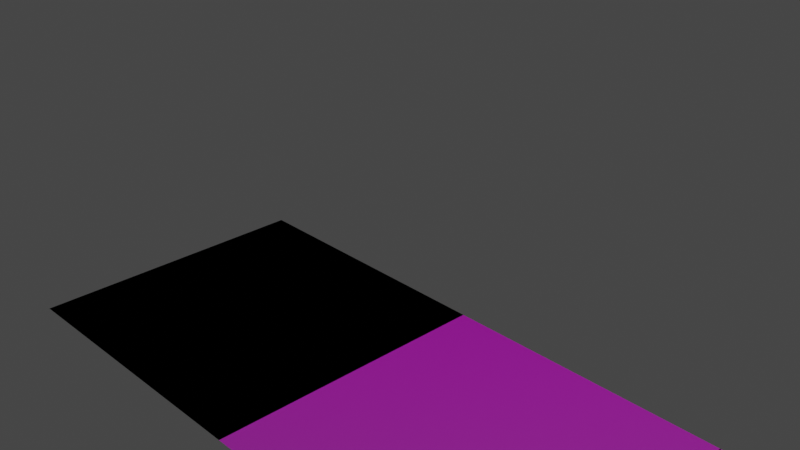 # Source: floorWide.blend  (saved by Blender 2.82.7; exported with 4.5.12 LTS)
import bpy
from mathutils import Matrix  # noqa: F401  (used for matrix-valued properties, if any)

bpy.ops.wm.read_factory_settings(use_empty=True)
scene = bpy.context.scene
scene.name = 'Scene'

# ---- collections
col_collection = bpy.data.collections.new('Collection'); scene.collection.children.link(col_collection)

# ---- images (referenced by path relative to the original .blend; pixels are not part of the script)
import os
ASSET_DIR = os.environ.get("B2B_ASSET_DIR", "")  # directory of the original .blend (textures are referenced by path, not embedded)
HERE = os.path.dirname(os.path.abspath(__file__))  # packed textures are extracted next to this script under _unpacked/

def load_image(name, relpath, width, height, colorspace="sRGB"):
    """Load a texture the original file referenced (path relative to the .blend, or extracted next to this script)."""
    p = next((c for c in (os.path.join(HERE, relpath), os.path.join(ASSET_DIR, relpath)) if relpath and os.path.exists(c)), "")
    if p:
        img = bpy.data.images.load(p, check_existing=True)
        img.name = name
    else:  # same state as the original file: an image datablock whose file is absent (Cycles renders it pink)
        img = bpy.data.images.new(name, width, height)
        img.source = "FILE"
        img.filepath = "//" + (relpath or name)
    img.colorspace_settings.name = colorspace
    return img
img_woodflooring055_col_1k_jpg_003 = load_image('WoodFlooring055_COL_1K.jpg.003', 'WoodFlooring055_COL_1K.jpg', 1024, 1024, 'sRGB')
img_woodflooring055_nrm_1k_jpg_003 = load_image('WoodFlooring055_NRM_1K.jpg.003', 'WoodFlooring055_NRM_1K.jpg', 1024, 1024, 'sRGB')
img_woodflooring055_gloss_1k_jpg_003 = load_image('WoodFlooring055_GLOSS_1K.jpg.003', 'WoodFlooring055_GLOSS_1K.jpg', 1024, 1024, 'sRGB')
img_woodflooring055_col_1k_jpg = load_image('WoodFlooring055_COL_1K.jpg', 'WoodFlooring055_COL_1K.jpg', 1024, 1024, 'sRGB')
img_woodflooring055_nrm_1k_jpg = load_image('WoodFlooring055_NRM_1K.jpg', 'WoodFlooring055_NRM_1K.jpg', 1024, 1024, 'sRGB')
img_woodflooring055_gloss_1k_jpg = load_image('WoodFlooring055_GLOSS_1K.jpg', 'WoodFlooring055_GLOSS_1K.jpg', 1024, 1024, 'sRGB')
img_woodflooring055_col_1k_jpg_001 = load_image('WoodFlooring055_COL_1K.jpg.001', 'WoodFlooring055_COL_1K.jpg', 1024, 1024, 'sRGB')
img_woodflooring055_nrm_1k_jpg_001 = load_image('WoodFlooring055_NRM_1K.jpg.001', 'WoodFlooring055_NRM_1K.jpg', 1024, 1024, 'sRGB')
img_woodflooring055_gloss_1k_jpg_001 = load_image('WoodFlooring055_GLOSS_1K.jpg.001', 'WoodFlooring055_GLOSS_1K.jpg', 1024, 1024, 'sRGB')
img_woodflooring055_col_1k_jpg_002 = load_image('WoodFlooring055_COL_1K.jpg.002', 'WoodFlooring055_COL_1K.jpg', 1024, 1024, 'sRGB')
img_woodflooring055_nrm_1k_jpg_002 = load_image('WoodFlooring055_NRM_1K.jpg.002', 'WoodFlooring055_NRM_1K.jpg', 1024, 1024, 'sRGB')
img_woodflooring055_gloss_1k_jpg_002 = load_image('WoodFlooring055_GLOSS_1K.jpg.002', 'WoodFlooring055_GLOSS_1K.jpg', 1024, 1024, 'sRGB')

# ---- materials (node trees are filled in below, after node groups)
mat_material_004 = bpy.data.materials.new('Material.004')
mat_material_004.use_transparent_shadow = False
mat_material_001 = bpy.data.materials.new('Material.001')
mat_material_001.use_transparent_shadow = False
mat_material_002 = bpy.data.materials.new('Material.002')
mat_material_002.use_transparent_shadow = False
mat_material_003 = bpy.data.materials.new('Material.003')
mat_material_003.use_transparent_shadow = False

# ---- node groups
ng_fresnel_003 = bpy.data.node_groups.new('Fresnel.003', 'ShaderNodeTree')
_s = ng_fresnel_003.interface.new_socket(name='Fresnel', in_out='OUTPUT', socket_type='NodeSocketFloat')
_s.subtype = 'FACTOR'
_s.min_value = 0.0
_s.max_value = 1.0
_s = ng_fresnel_003.interface.new_socket(name='Metal Fresnel', in_out='OUTPUT', socket_type='NodeSocketFloat')
_s.min_value = 0.0
_s.max_value = 0.0
_s = ng_fresnel_003.interface.new_socket(name='Rim', in_out='OUTPUT', socket_type='NodeSocketFloat')
_s.min_value = 0.0
_s.max_value = 1.0
_s = ng_fresnel_003.interface.new_socket(name='Roughness', in_out='INPUT', socket_type='NodeSocketFloat')
_s.subtype = 'FACTOR'
_s.min_value = 0.0
_s.max_value = 1.0
_s = ng_fresnel_003.interface.new_socket(name='Normal', in_out='INPUT', socket_type='NodeSocketVector')
_s.min_value = -1.0
_s.max_value = 1.0
_s.hide_value = True
_s = ng_fresnel_003.interface.new_socket(name='IOR', in_out='INPUT', socket_type='NodeSocketFloat')
_s.default_value = 1.45
_s.min_value = 0.0
_s.max_value = 1000.0
_s = ng_fresnel_003.interface.new_socket(name='Rim Amount', in_out='INPUT', socket_type='NodeSocketFloat')
_s.default_value = 0.5
_s.min_value = 0.0
_s.max_value = 1.0
_N = ng_fresnel_003.nodes; _L = ng_fresnel_003.links
n0 = _N.new('ShaderNodeMix'); n0.name = 'Mix.001'; n0.location = (2, 66)
n0.data_type = 'RGBA'
n1 = _N.new('ShaderNodeBump'); n1.name = 'Bump'; n1.location = (-172, 15)
n1.hide = True
n1.inputs[1].default_value = 0.1
n1.inputs[2].default_value = 1.0
n2 = _N.new('ShaderNodeFresnel'); n2.name = 'Fresnel.002'; n2.location = (245, -76)
n2.width = 149
n3 = _N.new('ShaderNodeFresnel'); n3.name = 'Fresnel.001'; n3.location = (241, 66)
n3.width = 153
n4 = _N.new('NodeGroupOutput'); n4.name = 'Group Output'; n4.location = (925, 65)
n5 = _N.new('ShaderNodeMath'); n5.name = 'Math'; n5.location = (452, 29)
n5.operation = 'SUBTRACT'
n5.inputs[2].default_value = 0.0
n6 = _N.new('ShaderNodeLayerWeight'); n6.name = 'Layer Weight'; n6.location = (249, -176)
n7 = _N.new('ShaderNodeMath'); n7.name = 'Math.001'; n7.location = (426, -197)
n7.hide = True
n7.operation = 'POWER'
n7.inputs[1].default_value = 2.0
n7.inputs[2].default_value = 0.0
n8 = _N.new('ShaderNodeNewGeometry'); n8.name = 'Geometry'; n8.location = (-241, -66)
n9 = _N.new('NodeReroute'); n9.name = 'Reroute'; n9.location = (204, -64)
n9.width = 16
n9.socket_idname = 'NodeSocketFloat'
n10 = _N.new('NodeGroupInput'); n10.name = 'Group Input'; n10.location = (-441, 0)
_L.new(n8.outputs[4], n0.inputs[7])
_L.new(n1.outputs[0], n0.inputs[6])
_L.new(n0.outputs[2], n3.inputs[1])
_L.new(n10.outputs[0], n0.inputs[0])
_L.new(n10.outputs[1], n1.inputs[4])
_L.new(n9.outputs[0], n3.inputs[0])
_L.new(n8.outputs[4], n2.inputs[1])
_L.new(n3.outputs[0], n5.inputs[0])
_L.new(n2.outputs[0], n5.inputs[1])
_L.new(n5.outputs[0], n4.inputs[1])
_L.new(n3.outputs[0], n4.inputs[0])
_L.new(n0.outputs[2], n6.inputs[1])
_L.new(n6.outputs[1], n7.inputs[0])
_L.new(n7.outputs[0], n4.inputs[2])
_L.new(n10.outputs[3], n6.inputs[0])
_L.new(n9.outputs[0], n2.inputs[0])
_L.new(n10.outputs[2], n9.inputs[0])
n4.is_active_output = True
ng_reflection_003 = bpy.data.node_groups.new('Reflection.003', 'ShaderNodeTree')
_s = ng_reflection_003.interface.new_socket(name='Shader', in_out='OUTPUT', socket_type='NodeSocketShader')
_s = ng_reflection_003.interface.new_socket(name='Shader', in_out='INPUT', socket_type='NodeSocketShader')
_s = ng_reflection_003.interface.new_socket(name='Roughness', in_out='INPUT', socket_type='NodeSocketFloat')
_s.subtype = 'FACTOR'
_s.min_value = 0.0
_s.max_value = 1.0
_s = ng_reflection_003.interface.new_socket(name='Reflection', in_out='INPUT', socket_type='NodeSocketFloat')
_s.subtype = 'FACTOR'
_s.min_value = 0.0
_s.max_value = 1.0
_s = ng_reflection_003.interface.new_socket(name='Normal', in_out='INPUT', socket_type='NodeSocketVector')
_s.min_value = -1.0
_s.max_value = 1.0
_s.hide_value = True
_N = ng_reflection_003.nodes; _L = ng_reflection_003.links
n0 = _N.new('NodeGroupOutput'); n0.name = 'Group Output'; n0.location = (495, 0)
n1 = _N.new('ShaderNodeMix'); n1.name = 'Mix'; n1.location = (76, 161)
n1.data_type = 'RGBA'
n1.inputs[7].default_value = (1.0, 1.0, 1.0, 1.0)
n2 = _N.new('NodeGroupInput'); n2.name = 'Group Input'; n2.location = (-410, 2)
n3 = _N.new('ShaderNodeMixShader'); n3.name = 'Mix Shader'; n3.location = (297, 2)
n4 = _N.new('ShaderNodeGroup'); n4.name = 'Group'; n4.location = (-155, 187)
n4.width = 150
n4.node_tree = ng_fresnel_003
n4.inputs[2].default_value = 1.45
n4.inputs[3].default_value = 0.5
n5 = _N.new('ShaderNodeBsdfAnisotropic'); n5.name = 'Glossy BSDF'; n5.location = (-155, -55)
n5.distribution = 'GGX'
n5.inputs[0].default_value = (1.0, 1.0, 1.0, 1.0)
n6 = _N.new('ShaderNodeMath'); n6.name = 'Math'; n6.location = (-283, -26)
n6.operation = 'POWER'
_L.new(n5.outputs[0], n3.inputs[2])
_L.new(n2.outputs[0], n3.inputs[1])
_L.new(n2.outputs[1], n4.inputs[0])
_L.new(n2.outputs[3], n4.inputs[1])
_L.new(n2.outputs[3], n5.inputs[4])
_L.new(n1.outputs[2], n3.inputs[0])
_L.new(n4.outputs[0], n1.inputs[0])
_L.new(n2.outputs[2], n1.inputs[6])
_L.new(n3.outputs[0], n0.inputs[0])
_L.new(n2.outputs[1], n6.inputs[0])
_L.new(n6.outputs[0], n5.inputs[1])
n0.is_active_output = True
ng_pbr_dielectric_003 = bpy.data.node_groups.new('PBR Dielectric.003', 'ShaderNodeTree')
_s = ng_pbr_dielectric_003.interface.new_socket(name='Shader', in_out='OUTPUT', socket_type='NodeSocketShader')
_s = ng_pbr_dielectric_003.interface.new_socket(name='Color', in_out='INPUT', socket_type='NodeSocketColor')
_s.default_value = (0.8, 0.02264, 0.0, 1.0)
_s = ng_pbr_dielectric_003.interface.new_socket(name='Roughness', in_out='INPUT', socket_type='NodeSocketFloat')
_s.subtype = 'FACTOR'
_s.min_value = 0.0
_s.max_value = 1.0
_s = ng_pbr_dielectric_003.interface.new_socket(name='Reflection', in_out='INPUT', socket_type='NodeSocketFloat')
_s.subtype = 'FACTOR'
_s.default_value = 0.1382
_s.min_value = 0.0
_s.max_value = 1.0
_s = ng_pbr_dielectric_003.interface.new_socket(name='Normal', in_out='INPUT', socket_type='NodeSocketVector')
_s.min_value = -1.0
_s.max_value = 1.0
_s.hide_value = True
_N = ng_pbr_dielectric_003.nodes; _L = ng_pbr_dielectric_003.links
n0 = _N.new('ShaderNodeBsdfDiffuse'); n0.name = 'Diffuse BSDF'; n0.location = (-47, 122)
n1 = _N.new('ShaderNodeMath'); n1.name = 'Math'; n1.location = (-175, -31)
n1.hide = True
n1.operation = 'POWER'
n1.inputs[1].default_value = 2.0
n1.inputs[2].default_value = 0.0
n2 = _N.new('ShaderNodeMath'); n2.name = 'Math.001'; n2.location = (-176, -75)
n2.hide = True
n2.operation = 'POWER'
n2.inputs[1].default_value = 2.0
n2.inputs[2].default_value = 0.0
n3 = _N.new('NodeGroupInput'); n3.name = 'Group Input'; n3.location = (-620, 3)
n4 = _N.new('ShaderNodeGroup'); n4.name = 'Group.001'; n4.location = (156, 1)
n4.node_tree = ng_reflection_003
n5 = _N.new('NodeGroupOutput'); n5.name = 'Group Output'; n5.location = (356, 0)
_L.new(n0.outputs[0], n4.inputs[0])
_L.new(n4.outputs[0], n5.inputs[0])
_L.new(n3.outputs[0], n0.inputs[0])
_L.new(n3.outputs[1], n1.inputs[0])
_L.new(n3.outputs[2], n2.inputs[0])
_L.new(n3.outputs[3], n4.inputs[3])
_L.new(n3.outputs[3], n0.inputs[2])
_L.new(n1.outputs[0], n0.inputs[1])
_L.new(n1.outputs[0], n4.inputs[1])
_L.new(n2.outputs[0], n4.inputs[2])
n5.is_active_output = True
ng_fresnel = bpy.data.node_groups.new('Fresnel', 'ShaderNodeTree')
_s = ng_fresnel.interface.new_socket(name='Fresnel', in_out='OUTPUT', socket_type='NodeSocketFloat')
_s.subtype = 'FACTOR'
_s.min_value = 0.0
_s.max_value = 1.0
_s = ng_fresnel.interface.new_socket(name='Metal Fresnel', in_out='OUTPUT', socket_type='NodeSocketFloat')
_s.min_value = 0.0
_s.max_value = 0.0
_s = ng_fresnel.interface.new_socket(name='Rim', in_out='OUTPUT', socket_type='NodeSocketFloat')
_s.min_value = 0.0
_s.max_value = 1.0
_s = ng_fresnel.interface.new_socket(name='Roughness', in_out='INPUT', socket_type='NodeSocketFloat')
_s.subtype = 'FACTOR'
_s.min_value = 0.0
_s.max_value = 1.0
_s = ng_fresnel.interface.new_socket(name='Normal', in_out='INPUT', socket_type='NodeSocketVector')
_s.min_value = -1.0
_s.max_value = 1.0
_s.hide_value = True
_s = ng_fresnel.interface.new_socket(name='IOR', in_out='INPUT', socket_type='NodeSocketFloat')
_s.default_value = 1.45
_s.min_value = 0.0
_s.max_value = 1000.0
_s = ng_fresnel.interface.new_socket(name='Rim Amount', in_out='INPUT', socket_type='NodeSocketFloat')
_s.default_value = 0.5
_s.min_value = 0.0
_s.max_value = 1.0
_N = ng_fresnel.nodes; _L = ng_fresnel.links
n0 = _N.new('ShaderNodeMix'); n0.name = 'Mix.001'; n0.location = (2, 66)
n0.data_type = 'RGBA'
n1 = _N.new('ShaderNodeBump'); n1.name = 'Bump'; n1.location = (-172, 15)
n1.hide = True
n1.inputs[1].default_value = 0.1
n1.inputs[2].default_value = 1.0
n2 = _N.new('ShaderNodeFresnel'); n2.name = 'Fresnel.002'; n2.location = (245, -76)
n2.width = 149
n3 = _N.new('ShaderNodeFresnel'); n3.name = 'Fresnel.001'; n3.location = (241, 66)
n3.width = 153
n4 = _N.new('NodeGroupOutput'); n4.name = 'Group Output'; n4.location = (925, 65)
n5 = _N.new('ShaderNodeMath'); n5.name = 'Math'; n5.location = (452, 29)
n5.operation = 'SUBTRACT'
n5.inputs[2].default_value = 0.0
n6 = _N.new('ShaderNodeLayerWeight'); n6.name = 'Layer Weight'; n6.location = (249, -176)
n7 = _N.new('ShaderNodeMath'); n7.name = 'Math.001'; n7.location = (426, -197)
n7.hide = True
n7.operation = 'POWER'
n7.inputs[1].default_value = 2.0
n7.inputs[2].default_value = 0.0
n8 = _N.new('ShaderNodeNewGeometry'); n8.name = 'Geometry'; n8.location = (-241, -66)
n9 = _N.new('NodeReroute'); n9.name = 'Reroute'; n9.location = (204, -64)
n9.width = 16
n9.socket_idname = 'NodeSocketFloat'
n10 = _N.new('NodeGroupInput'); n10.name = 'Group Input'; n10.location = (-441, 0)
_L.new(n8.outputs[4], n0.inputs[7])
_L.new(n1.outputs[0], n0.inputs[6])
_L.new(n0.outputs[2], n3.inputs[1])
_L.new(n10.outputs[0], n0.inputs[0])
_L.new(n10.outputs[1], n1.inputs[4])
_L.new(n9.outputs[0], n3.inputs[0])
_L.new(n8.outputs[4], n2.inputs[1])
_L.new(n3.outputs[0], n5.inputs[0])
_L.new(n2.outputs[0], n5.inputs[1])
_L.new(n5.outputs[0], n4.inputs[1])
_L.new(n3.outputs[0], n4.inputs[0])
_L.new(n0.outputs[2], n6.inputs[1])
_L.new(n6.outputs[1], n7.inputs[0])
_L.new(n7.outputs[0], n4.inputs[2])
_L.new(n10.outputs[3], n6.inputs[0])
_L.new(n9.outputs[0], n2.inputs[0])
_L.new(n10.outputs[2], n9.inputs[0])
n4.is_active_output = True
ng_reflection = bpy.data.node_groups.new('Reflection', 'ShaderNodeTree')
_s = ng_reflection.interface.new_socket(name='Shader', in_out='OUTPUT', socket_type='NodeSocketShader')
_s = ng_reflection.interface.new_socket(name='Shader', in_out='INPUT', socket_type='NodeSocketShader')
_s = ng_reflection.interface.new_socket(name='Roughness', in_out='INPUT', socket_type='NodeSocketFloat')
_s.subtype = 'FACTOR'
_s.min_value = 0.0
_s.max_value = 1.0
_s = ng_reflection.interface.new_socket(name='Reflection', in_out='INPUT', socket_type='NodeSocketFloat')
_s.subtype = 'FACTOR'
_s.min_value = 0.0
_s.max_value = 1.0
_s = ng_reflection.interface.new_socket(name='Normal', in_out='INPUT', socket_type='NodeSocketVector')
_s.min_value = -1.0
_s.max_value = 1.0
_s.hide_value = True
_N = ng_reflection.nodes; _L = ng_reflection.links
n0 = _N.new('NodeGroupOutput'); n0.name = 'Group Output'; n0.location = (495, 0)
n1 = _N.new('ShaderNodeMix'); n1.name = 'Mix'; n1.location = (76, 161)
n1.data_type = 'RGBA'
n1.inputs[7].default_value = (1.0, 1.0, 1.0, 1.0)
n2 = _N.new('NodeGroupInput'); n2.name = 'Group Input'; n2.location = (-410, 2)
n3 = _N.new('ShaderNodeMixShader'); n3.name = 'Mix Shader'; n3.location = (297, 2)
n4 = _N.new('ShaderNodeGroup'); n4.name = 'Group'; n4.location = (-155, 187)
n4.width = 150
n4.node_tree = ng_fresnel
n4.inputs[2].default_value = 1.45
n4.inputs[3].default_value = 0.5
n5 = _N.new('ShaderNodeBsdfAnisotropic'); n5.name = 'Glossy BSDF'; n5.location = (-155, -55)
n5.distribution = 'GGX'
n5.inputs[0].default_value = (1.0, 1.0, 1.0, 1.0)
n6 = _N.new('ShaderNodeMath'); n6.name = 'Math'; n6.location = (-283, -26)
n6.operation = 'POWER'
_L.new(n5.outputs[0], n3.inputs[2])
_L.new(n2.outputs[0], n3.inputs[1])
_L.new(n2.outputs[1], n4.inputs[0])
_L.new(n2.outputs[3], n4.inputs[1])
_L.new(n2.outputs[3], n5.inputs[4])
_L.new(n1.outputs[2], n3.inputs[0])
_L.new(n4.outputs[0], n1.inputs[0])
_L.new(n2.outputs[2], n1.inputs[6])
_L.new(n3.outputs[0], n0.inputs[0])
_L.new(n2.outputs[1], n6.inputs[0])
_L.new(n6.outputs[0], n5.inputs[1])
n0.is_active_output = True
ng_pbr_dielectric = bpy.data.node_groups.new('PBR Dielectric', 'ShaderNodeTree')
_s = ng_pbr_dielectric.interface.new_socket(name='Shader', in_out='OUTPUT', socket_type='NodeSocketShader')
_s = ng_pbr_dielectric.interface.new_socket(name='Color', in_out='INPUT', socket_type='NodeSocketColor')
_s.default_value = (0.8, 0.02264, 0.0, 1.0)
_s = ng_pbr_dielectric.interface.new_socket(name='Roughness', in_out='INPUT', socket_type='NodeSocketFloat')
_s.subtype = 'FACTOR'
_s.min_value = 0.0
_s.max_value = 1.0
_s = ng_pbr_dielectric.interface.new_socket(name='Reflection', in_out='INPUT', socket_type='NodeSocketFloat')
_s.subtype = 'FACTOR'
_s.default_value = 0.1382
_s.min_value = 0.0
_s.max_value = 1.0
_s = ng_pbr_dielectric.interface.new_socket(name='Normal', in_out='INPUT', socket_type='NodeSocketVector')
_s.min_value = -1.0
_s.max_value = 1.0
_s.hide_value = True
_N = ng_pbr_dielectric.nodes; _L = ng_pbr_dielectric.links
n0 = _N.new('ShaderNodeBsdfDiffuse'); n0.name = 'Diffuse BSDF'; n0.location = (-47, 122)
n1 = _N.new('ShaderNodeMath'); n1.name = 'Math'; n1.location = (-175, -31)
n1.hide = True
n1.operation = 'POWER'
n1.inputs[1].default_value = 2.0
n1.inputs[2].default_value = 0.0
n2 = _N.new('ShaderNodeMath'); n2.name = 'Math.001'; n2.location = (-176, -75)
n2.hide = True
n2.operation = 'POWER'
n2.inputs[1].default_value = 2.0
n2.inputs[2].default_value = 0.0
n3 = _N.new('NodeGroupInput'); n3.name = 'Group Input'; n3.location = (-620, 3)
n4 = _N.new('ShaderNodeGroup'); n4.name = 'Group.001'; n4.location = (156, 1)
n4.node_tree = ng_reflection
n5 = _N.new('NodeGroupOutput'); n5.name = 'Group Output'; n5.location = (356, 0)
_L.new(n0.outputs[0], n4.inputs[0])
_L.new(n4.outputs[0], n5.inputs[0])
_L.new(n3.outputs[0], n0.inputs[0])
_L.new(n3.outputs[1], n1.inputs[0])
_L.new(n3.outputs[2], n2.inputs[0])
_L.new(n3.outputs[3], n4.inputs[3])
_L.new(n3.outputs[3], n0.inputs[2])
_L.new(n1.outputs[0], n0.inputs[1])
_L.new(n1.outputs[0], n4.inputs[1])
_L.new(n2.outputs[0], n4.inputs[2])
n5.is_active_output = True
ng_fresnel_001 = bpy.data.node_groups.new('Fresnel.001', 'ShaderNodeTree')
_s = ng_fresnel_001.interface.new_socket(name='Fresnel', in_out='OUTPUT', socket_type='NodeSocketFloat')
_s.subtype = 'FACTOR'
_s.min_value = 0.0
_s.max_value = 1.0
_s = ng_fresnel_001.interface.new_socket(name='Metal Fresnel', in_out='OUTPUT', socket_type='NodeSocketFloat')
_s.min_value = 0.0
_s.max_value = 0.0
_s = ng_fresnel_001.interface.new_socket(name='Rim', in_out='OUTPUT', socket_type='NodeSocketFloat')
_s.min_value = 0.0
_s.max_value = 1.0
_s = ng_fresnel_001.interface.new_socket(name='Roughness', in_out='INPUT', socket_type='NodeSocketFloat')
_s.subtype = 'FACTOR'
_s.min_value = 0.0
_s.max_value = 1.0
_s = ng_fresnel_001.interface.new_socket(name='Normal', in_out='INPUT', socket_type='NodeSocketVector')
_s.min_value = -1.0
_s.max_value = 1.0
_s.hide_value = True
_s = ng_fresnel_001.interface.new_socket(name='IOR', in_out='INPUT', socket_type='NodeSocketFloat')
_s.default_value = 1.45
_s.min_value = 0.0
_s.max_value = 1000.0
_s = ng_fresnel_001.interface.new_socket(name='Rim Amount', in_out='INPUT', socket_type='NodeSocketFloat')
_s.default_value = 0.5
_s.min_value = 0.0
_s.max_value = 1.0
_N = ng_fresnel_001.nodes; _L = ng_fresnel_001.links
n0 = _N.new('ShaderNodeMix'); n0.name = 'Mix.001'; n0.location = (2, 66)
n0.data_type = 'RGBA'
n1 = _N.new('ShaderNodeBump'); n1.name = 'Bump'; n1.location = (-172, 15)
n1.hide = True
n1.inputs[1].default_value = 0.1
n1.inputs[2].default_value = 1.0
n2 = _N.new('ShaderNodeFresnel'); n2.name = 'Fresnel.002'; n2.location = (245, -76)
n2.width = 149
n3 = _N.new('ShaderNodeFresnel'); n3.name = 'Fresnel.001'; n3.location = (241, 66)
n3.width = 153
n4 = _N.new('NodeGroupOutput'); n4.name = 'Group Output'; n4.location = (925, 65)
n5 = _N.new('ShaderNodeMath'); n5.name = 'Math'; n5.location = (452, 29)
n5.operation = 'SUBTRACT'
n5.inputs[2].default_value = 0.0
n6 = _N.new('ShaderNodeLayerWeight'); n6.name = 'Layer Weight'; n6.location = (249, -176)
n7 = _N.new('ShaderNodeMath'); n7.name = 'Math.001'; n7.location = (426, -197)
n7.hide = True
n7.operation = 'POWER'
n7.inputs[1].default_value = 2.0
n7.inputs[2].default_value = 0.0
n8 = _N.new('ShaderNodeNewGeometry'); n8.name = 'Geometry'; n8.location = (-241, -66)
n9 = _N.new('NodeReroute'); n9.name = 'Reroute'; n9.location = (204, -64)
n9.width = 16
n9.socket_idname = 'NodeSocketFloat'
n10 = _N.new('NodeGroupInput'); n10.name = 'Group Input'; n10.location = (-441, 0)
_L.new(n8.outputs[4], n0.inputs[7])
_L.new(n1.outputs[0], n0.inputs[6])
_L.new(n0.outputs[2], n3.inputs[1])
_L.new(n10.outputs[0], n0.inputs[0])
_L.new(n10.outputs[1], n1.inputs[4])
_L.new(n9.outputs[0], n3.inputs[0])
_L.new(n8.outputs[4], n2.inputs[1])
_L.new(n3.outputs[0], n5.inputs[0])
_L.new(n2.outputs[0], n5.inputs[1])
_L.new(n5.outputs[0], n4.inputs[1])
_L.new(n3.outputs[0], n4.inputs[0])
_L.new(n0.outputs[2], n6.inputs[1])
_L.new(n6.outputs[1], n7.inputs[0])
_L.new(n7.outputs[0], n4.inputs[2])
_L.new(n10.outputs[3], n6.inputs[0])
_L.new(n9.outputs[0], n2.inputs[0])
_L.new(n10.outputs[2], n9.inputs[0])
n4.is_active_output = True
ng_reflection_001 = bpy.data.node_groups.new('Reflection.001', 'ShaderNodeTree')
_s = ng_reflection_001.interface.new_socket(name='Shader', in_out='OUTPUT', socket_type='NodeSocketShader')
_s = ng_reflection_001.interface.new_socket(name='Shader', in_out='INPUT', socket_type='NodeSocketShader')
_s = ng_reflection_001.interface.new_socket(name='Roughness', in_out='INPUT', socket_type='NodeSocketFloat')
_s.subtype = 'FACTOR'
_s.min_value = 0.0
_s.max_value = 1.0
_s = ng_reflection_001.interface.new_socket(name='Reflection', in_out='INPUT', socket_type='NodeSocketFloat')
_s.subtype = 'FACTOR'
_s.min_value = 0.0
_s.max_value = 1.0
_s = ng_reflection_001.interface.new_socket(name='Normal', in_out='INPUT', socket_type='NodeSocketVector')
_s.min_value = -1.0
_s.max_value = 1.0
_s.hide_value = True
_N = ng_reflection_001.nodes; _L = ng_reflection_001.links
n0 = _N.new('NodeGroupOutput'); n0.name = 'Group Output'; n0.location = (495, 0)
n1 = _N.new('ShaderNodeMix'); n1.name = 'Mix'; n1.location = (76, 161)
n1.data_type = 'RGBA'
n1.inputs[7].default_value = (1.0, 1.0, 1.0, 1.0)
n2 = _N.new('NodeGroupInput'); n2.name = 'Group Input'; n2.location = (-410, 2)
n3 = _N.new('ShaderNodeMixShader'); n3.name = 'Mix Shader'; n3.location = (297, 2)
n4 = _N.new('ShaderNodeGroup'); n4.name = 'Group'; n4.location = (-155, 187)
n4.width = 150
n4.node_tree = ng_fresnel_001
n4.inputs[2].default_value = 1.45
n4.inputs[3].default_value = 0.5
n5 = _N.new('ShaderNodeBsdfAnisotropic'); n5.name = 'Glossy BSDF'; n5.location = (-155, -55)
n5.distribution = 'GGX'
n5.inputs[0].default_value = (1.0, 1.0, 1.0, 1.0)
n6 = _N.new('ShaderNodeMath'); n6.name = 'Math'; n6.location = (-283, -26)
n6.operation = 'POWER'
_L.new(n5.outputs[0], n3.inputs[2])
_L.new(n2.outputs[0], n3.inputs[1])
_L.new(n2.outputs[1], n4.inputs[0])
_L.new(n2.outputs[3], n4.inputs[1])
_L.new(n2.outputs[3], n5.inputs[4])
_L.new(n1.outputs[2], n3.inputs[0])
_L.new(n4.outputs[0], n1.inputs[0])
_L.new(n2.outputs[2], n1.inputs[6])
_L.new(n3.outputs[0], n0.inputs[0])
_L.new(n2.outputs[1], n6.inputs[0])
_L.new(n6.outputs[0], n5.inputs[1])
n0.is_active_output = True
ng_pbr_dielectric_001 = bpy.data.node_groups.new('PBR Dielectric.001', 'ShaderNodeTree')
_s = ng_pbr_dielectric_001.interface.new_socket(name='Shader', in_out='OUTPUT', socket_type='NodeSocketShader')
_s = ng_pbr_dielectric_001.interface.new_socket(name='Color', in_out='INPUT', socket_type='NodeSocketColor')
_s.default_value = (0.8, 0.02264, 0.0, 1.0)
_s = ng_pbr_dielectric_001.interface.new_socket(name='Roughness', in_out='INPUT', socket_type='NodeSocketFloat')
_s.subtype = 'FACTOR'
_s.min_value = 0.0
_s.max_value = 1.0
_s = ng_pbr_dielectric_001.interface.new_socket(name='Reflection', in_out='INPUT', socket_type='NodeSocketFloat')
_s.subtype = 'FACTOR'
_s.default_value = 0.1382
_s.min_value = 0.0
_s.max_value = 1.0
_s = ng_pbr_dielectric_001.interface.new_socket(name='Normal', in_out='INPUT', socket_type='NodeSocketVector')
_s.min_value = -1.0
_s.max_value = 1.0
_s.hide_value = True
_N = ng_pbr_dielectric_001.nodes; _L = ng_pbr_dielectric_001.links
n0 = _N.new('ShaderNodeBsdfDiffuse'); n0.name = 'Diffuse BSDF'; n0.location = (-47, 122)
n1 = _N.new('ShaderNodeMath'); n1.name = 'Math'; n1.location = (-175, -31)
n1.hide = True
n1.operation = 'POWER'
n1.inputs[1].default_value = 2.0
n1.inputs[2].default_value = 0.0
n2 = _N.new('ShaderNodeMath'); n2.name = 'Math.001'; n2.location = (-176, -75)
n2.hide = True
n2.operation = 'POWER'
n2.inputs[1].default_value = 2.0
n2.inputs[2].default_value = 0.0
n3 = _N.new('NodeGroupInput'); n3.name = 'Group Input'; n3.location = (-620, 3)
n4 = _N.new('ShaderNodeGroup'); n4.name = 'Group.001'; n4.location = (156, 1)
n4.node_tree = ng_reflection_001
n5 = _N.new('NodeGroupOutput'); n5.name = 'Group Output'; n5.location = (356, 0)
_L.new(n0.outputs[0], n4.inputs[0])
_L.new(n4.outputs[0], n5.inputs[0])
_L.new(n3.outputs[0], n0.inputs[0])
_L.new(n3.outputs[1], n1.inputs[0])
_L.new(n3.outputs[2], n2.inputs[0])
_L.new(n3.outputs[3], n4.inputs[3])
_L.new(n3.outputs[3], n0.inputs[2])
_L.new(n1.outputs[0], n0.inputs[1])
_L.new(n1.outputs[0], n4.inputs[1])
_L.new(n2.outputs[0], n4.inputs[2])
n5.is_active_output = True
ng_fresnel_002 = bpy.data.node_groups.new('Fresnel.002', 'ShaderNodeTree')
_s = ng_fresnel_002.interface.new_socket(name='Fresnel', in_out='OUTPUT', socket_type='NodeSocketFloat')
_s.subtype = 'FACTOR'
_s.min_value = 0.0
_s.max_value = 1.0
_s = ng_fresnel_002.interface.new_socket(name='Metal Fresnel', in_out='OUTPUT', socket_type='NodeSocketFloat')
_s.min_value = 0.0
_s.max_value = 0.0
_s = ng_fresnel_002.interface.new_socket(name='Rim', in_out='OUTPUT', socket_type='NodeSocketFloat')
_s.min_value = 0.0
_s.max_value = 1.0
_s = ng_fresnel_002.interface.new_socket(name='Roughness', in_out='INPUT', socket_type='NodeSocketFloat')
_s.subtype = 'FACTOR'
_s.min_value = 0.0
_s.max_value = 1.0
_s = ng_fresnel_002.interface.new_socket(name='Normal', in_out='INPUT', socket_type='NodeSocketVector')
_s.min_value = -1.0
_s.max_value = 1.0
_s.hide_value = True
_s = ng_fresnel_002.interface.new_socket(name='IOR', in_out='INPUT', socket_type='NodeSocketFloat')
_s.default_value = 1.45
_s.min_value = 0.0
_s.max_value = 1000.0
_s = ng_fresnel_002.interface.new_socket(name='Rim Amount', in_out='INPUT', socket_type='NodeSocketFloat')
_s.default_value = 0.5
_s.min_value = 0.0
_s.max_value = 1.0
_N = ng_fresnel_002.nodes; _L = ng_fresnel_002.links
n0 = _N.new('ShaderNodeMix'); n0.name = 'Mix.001'; n0.location = (2, 66)
n0.data_type = 'RGBA'
n1 = _N.new('ShaderNodeBump'); n1.name = 'Bump'; n1.location = (-172, 15)
n1.hide = True
n1.inputs[1].default_value = 0.1
n1.inputs[2].default_value = 1.0
n2 = _N.new('ShaderNodeFresnel'); n2.name = 'Fresnel.002'; n2.location = (245, -76)
n2.width = 149
n3 = _N.new('ShaderNodeFresnel'); n3.name = 'Fresnel.001'; n3.location = (241, 66)
n3.width = 153
n4 = _N.new('NodeGroupOutput'); n4.name = 'Group Output'; n4.location = (925, 65)
n5 = _N.new('ShaderNodeMath'); n5.name = 'Math'; n5.location = (452, 29)
n5.operation = 'SUBTRACT'
n5.inputs[2].default_value = 0.0
n6 = _N.new('ShaderNodeLayerWeight'); n6.name = 'Layer Weight'; n6.location = (249, -176)
n7 = _N.new('ShaderNodeMath'); n7.name = 'Math.001'; n7.location = (426, -197)
n7.hide = True
n7.operation = 'POWER'
n7.inputs[1].default_value = 2.0
n7.inputs[2].default_value = 0.0
n8 = _N.new('ShaderNodeNewGeometry'); n8.name = 'Geometry'; n8.location = (-241, -66)
n9 = _N.new('NodeReroute'); n9.name = 'Reroute'; n9.location = (204, -64)
n9.width = 16
n9.socket_idname = 'NodeSocketFloat'
n10 = _N.new('NodeGroupInput'); n10.name = 'Group Input'; n10.location = (-441, 0)
_L.new(n8.outputs[4], n0.inputs[7])
_L.new(n1.outputs[0], n0.inputs[6])
_L.new(n0.outputs[2], n3.inputs[1])
_L.new(n10.outputs[0], n0.inputs[0])
_L.new(n10.outputs[1], n1.inputs[4])
_L.new(n9.outputs[0], n3.inputs[0])
_L.new(n8.outputs[4], n2.inputs[1])
_L.new(n3.outputs[0], n5.inputs[0])
_L.new(n2.outputs[0], n5.inputs[1])
_L.new(n5.outputs[0], n4.inputs[1])
_L.new(n3.outputs[0], n4.inputs[0])
_L.new(n0.outputs[2], n6.inputs[1])
_L.new(n6.outputs[1], n7.inputs[0])
_L.new(n7.outputs[0], n4.inputs[2])
_L.new(n10.outputs[3], n6.inputs[0])
_L.new(n9.outputs[0], n2.inputs[0])
_L.new(n10.outputs[2], n9.inputs[0])
n4.is_active_output = True
ng_reflection_002 = bpy.data.node_groups.new('Reflection.002', 'ShaderNodeTree')
_s = ng_reflection_002.interface.new_socket(name='Shader', in_out='OUTPUT', socket_type='NodeSocketShader')
_s = ng_reflection_002.interface.new_socket(name='Shader', in_out='INPUT', socket_type='NodeSocketShader')
_s = ng_reflection_002.interface.new_socket(name='Roughness', in_out='INPUT', socket_type='NodeSocketFloat')
_s.subtype = 'FACTOR'
_s.min_value = 0.0
_s.max_value = 1.0
_s = ng_reflection_002.interface.new_socket(name='Reflection', in_out='INPUT', socket_type='NodeSocketFloat')
_s.subtype = 'FACTOR'
_s.min_value = 0.0
_s.max_value = 1.0
_s = ng_reflection_002.interface.new_socket(name='Normal', in_out='INPUT', socket_type='NodeSocketVector')
_s.min_value = -1.0
_s.max_value = 1.0
_s.hide_value = True
_N = ng_reflection_002.nodes; _L = ng_reflection_002.links
n0 = _N.new('NodeGroupOutput'); n0.name = 'Group Output'; n0.location = (495, 0)
n1 = _N.new('ShaderNodeMix'); n1.name = 'Mix'; n1.location = (76, 161)
n1.data_type = 'RGBA'
n1.inputs[7].default_value = (1.0, 1.0, 1.0, 1.0)
n2 = _N.new('NodeGroupInput'); n2.name = 'Group Input'; n2.location = (-410, 2)
n3 = _N.new('ShaderNodeMixShader'); n3.name = 'Mix Shader'; n3.location = (297, 2)
n4 = _N.new('ShaderNodeGroup'); n4.name = 'Group'; n4.location = (-155, 187)
n4.width = 150
n4.node_tree = ng_fresnel_002
n4.inputs[2].default_value = 1.45
n4.inputs[3].default_value = 0.5
n5 = _N.new('ShaderNodeBsdfAnisotropic'); n5.name = 'Glossy BSDF'; n5.location = (-155, -55)
n5.distribution = 'GGX'
n5.inputs[0].default_value = (1.0, 1.0, 1.0, 1.0)
n6 = _N.new('ShaderNodeMath'); n6.name = 'Math'; n6.location = (-283, -26)
n6.operation = 'POWER'
_L.new(n5.outputs[0], n3.inputs[2])
_L.new(n2.outputs[0], n3.inputs[1])
_L.new(n2.outputs[1], n4.inputs[0])
_L.new(n2.outputs[3], n4.inputs[1])
_L.new(n2.outputs[3], n5.inputs[4])
_L.new(n1.outputs[2], n3.inputs[0])
_L.new(n4.outputs[0], n1.inputs[0])
_L.new(n2.outputs[2], n1.inputs[6])
_L.new(n3.outputs[0], n0.inputs[0])
_L.new(n2.outputs[1], n6.inputs[0])
_L.new(n6.outputs[0], n5.inputs[1])
n0.is_active_output = True
ng_pbr_dielectric_002 = bpy.data.node_groups.new('PBR Dielectric.002', 'ShaderNodeTree')
_s = ng_pbr_dielectric_002.interface.new_socket(name='Shader', in_out='OUTPUT', socket_type='NodeSocketShader')
_s = ng_pbr_dielectric_002.interface.new_socket(name='Color', in_out='INPUT', socket_type='NodeSocketColor')
_s.default_value = (0.8, 0.02264, 0.0, 1.0)
_s = ng_pbr_dielectric_002.interface.new_socket(name='Roughness', in_out='INPUT', socket_type='NodeSocketFloat')
_s.subtype = 'FACTOR'
_s.min_value = 0.0
_s.max_value = 1.0
_s = ng_pbr_dielectric_002.interface.new_socket(name='Reflection', in_out='INPUT', socket_type='NodeSocketFloat')
_s.subtype = 'FACTOR'
_s.default_value = 0.1382
_s.min_value = 0.0
_s.max_value = 1.0
_s = ng_pbr_dielectric_002.interface.new_socket(name='Normal', in_out='INPUT', socket_type='NodeSocketVector')
_s.min_value = -1.0
_s.max_value = 1.0
_s.hide_value = True
_N = ng_pbr_dielectric_002.nodes; _L = ng_pbr_dielectric_002.links
n0 = _N.new('ShaderNodeBsdfDiffuse'); n0.name = 'Diffuse BSDF'; n0.location = (-47, 122)
n1 = _N.new('ShaderNodeMath'); n1.name = 'Math'; n1.location = (-175, -31)
n1.hide = True
n1.operation = 'POWER'
n1.inputs[1].default_value = 2.0
n1.inputs[2].default_value = 0.0
n2 = _N.new('ShaderNodeMath'); n2.name = 'Math.001'; n2.location = (-176, -75)
n2.hide = True
n2.operation = 'POWER'
n2.inputs[1].default_value = 2.0
n2.inputs[2].default_value = 0.0
n3 = _N.new('NodeGroupInput'); n3.name = 'Group Input'; n3.location = (-620, 3)
n4 = _N.new('ShaderNodeGroup'); n4.name = 'Group.001'; n4.location = (156, 1)
n4.node_tree = ng_reflection_002
n5 = _N.new('NodeGroupOutput'); n5.name = 'Group Output'; n5.location = (356, 0)
_L.new(n0.outputs[0], n4.inputs[0])
_L.new(n4.outputs[0], n5.inputs[0])
_L.new(n3.outputs[0], n0.inputs[0])
_L.new(n3.outputs[1], n1.inputs[0])
_L.new(n3.outputs[2], n2.inputs[0])
_L.new(n3.outputs[3], n4.inputs[3])
_L.new(n3.outputs[3], n0.inputs[2])
_L.new(n1.outputs[0], n0.inputs[1])
_L.new(n1.outputs[0], n4.inputs[1])
_L.new(n2.outputs[0], n4.inputs[2])
n5.is_active_output = True

# ---- material node trees
mat_material_004.use_nodes = True; mat_material_004.node_tree.nodes.clear()
_N = mat_material_004.node_tree.nodes; _L = mat_material_004.node_tree.links
n0 = _N.new('ShaderNodeMixShader'); n0.name = 'Mix Shader'; n0.location = (567, 199)
n0.inputs[0].default_value = 0.2
n1 = _N.new('ShaderNodeBsdfAnisotropic'); n1.name = 'Glossy BSDF'; n1.location = (269, 61)
n1.distribution = 'GGX'
n1.inputs[1].default_value = 0.1
n2 = _N.new('ShaderNodeOutputMaterial'); n2.name = 'Material Output'; n2.location = (984, 528)
n3 = _N.new('ShaderNodeTexImage'); n3.name = 'Image Texture'; n3.location = (-649, 449)
n3.image = img_woodflooring055_col_1k_jpg_003
n4 = _N.new('ShaderNodeGroup'); n4.name = 'Group'; n4.location = (36, 507)
n4.node_tree = ng_pbr_dielectric_003
n4.inputs[2].default_value = 0.0
n5 = _N.new('ShaderNodeBsdfPrincipled'); n5.name = 'Principled BSDF'; n5.location = (-400, -354)
n5.distribution = 'GGX'
n5.subsurface_method = 'BURLEY'
n5.inputs[3].default_value = 1.45
n5.inputs[27].default_value = (0.0, 0.0, 0.0, 1.0)
n5.inputs[28].default_value = 1.0
n6 = _N.new('ShaderNodeNormalMap'); n6.name = 'Normal Map'; n6.location = (-163, 244)
n7 = _N.new('ShaderNodeTexImage'); n7.name = 'Image Texture.001'; n7.location = (-366, -6)
n7.image = img_woodflooring055_nrm_1k_jpg_003
n8 = _N.new('ShaderNodeTexImage'); n8.name = 'Image Texture.002'; n8.location = (-907, -30)
n8.image = img_woodflooring055_gloss_1k_jpg_003
_L.new(n5.outputs[0], n0.inputs[1])
_L.new(n3.outputs[0], n5.inputs[0])
_L.new(n1.outputs[0], n0.inputs[2])
_L.new(n4.outputs[0], n2.inputs[0])
_L.new(n3.outputs[0], n4.inputs[0])
_L.new(n7.outputs[0], n6.inputs[1])
_L.new(n6.outputs[0], n4.inputs[3])
_L.new(n8.outputs[0], n4.inputs[1])
n2.is_active_output = True
mat_material_001.use_nodes = True; mat_material_001.node_tree.nodes.clear()
_N = mat_material_001.node_tree.nodes; _L = mat_material_001.node_tree.links
n0 = _N.new('ShaderNodeMixShader'); n0.name = 'Mix Shader'; n0.location = (567, 199)
n0.inputs[0].default_value = 0.2
n1 = _N.new('ShaderNodeBsdfAnisotropic'); n1.name = 'Glossy BSDF'; n1.location = (269, 61)
n1.distribution = 'GGX'
n1.inputs[1].default_value = 0.1
n2 = _N.new('ShaderNodeOutputMaterial'); n2.name = 'Material Output'; n2.location = (984, 528)
n3 = _N.new('ShaderNodeTexImage'); n3.name = 'Image Texture'; n3.location = (-649, 449)
n3.image = img_woodflooring055_col_1k_jpg
n4 = _N.new('ShaderNodeGroup'); n4.name = 'Group'; n4.location = (36, 507)
n4.node_tree = ng_pbr_dielectric
n4.inputs[2].default_value = 0.0
n5 = _N.new('ShaderNodeBsdfPrincipled'); n5.name = 'Principled BSDF'; n5.location = (-400, -354)
n5.distribution = 'GGX'
n5.subsurface_method = 'BURLEY'
n5.inputs[3].default_value = 1.45
n5.inputs[27].default_value = (0.0, 0.0, 0.0, 1.0)
n5.inputs[28].default_value = 1.0
n6 = _N.new('ShaderNodeNormalMap'); n6.name = 'Normal Map'; n6.location = (-163, 244)
n7 = _N.new('ShaderNodeTexImage'); n7.name = 'Image Texture.001'; n7.location = (-366, -6)
n7.image = img_woodflooring055_nrm_1k_jpg
n8 = _N.new('ShaderNodeTexImage'); n8.name = 'Image Texture.002'; n8.location = (-907, -30)
n8.image = img_woodflooring055_gloss_1k_jpg
_L.new(n5.outputs[0], n0.inputs[1])
_L.new(n3.outputs[0], n5.inputs[0])
_L.new(n1.outputs[0], n0.inputs[2])
_L.new(n4.outputs[0], n2.inputs[0])
_L.new(n3.outputs[0], n4.inputs[0])
_L.new(n7.outputs[0], n6.inputs[1])
_L.new(n6.outputs[0], n4.inputs[3])
_L.new(n8.outputs[0], n4.inputs[1])
n2.is_active_output = True
mat_material_002.use_nodes = True; mat_material_002.node_tree.nodes.clear()
_N = mat_material_002.node_tree.nodes; _L = mat_material_002.node_tree.links
n0 = _N.new('ShaderNodeMixShader'); n0.name = 'Mix Shader'; n0.location = (567, 199)
n0.inputs[0].default_value = 0.2
n1 = _N.new('ShaderNodeBsdfAnisotropic'); n1.name = 'Glossy BSDF'; n1.location = (269, 61)
n1.distribution = 'GGX'
n1.inputs[1].default_value = 0.1
n2 = _N.new('ShaderNodeOutputMaterial'); n2.name = 'Material Output'; n2.location = (984, 528)
n3 = _N.new('ShaderNodeTexImage'); n3.name = 'Image Texture'; n3.location = (-649, 449)
n3.image = img_woodflooring055_col_1k_jpg_001
n4 = _N.new('ShaderNodeGroup'); n4.name = 'Group'; n4.location = (36, 507)
n4.node_tree = ng_pbr_dielectric_001
n4.inputs[2].default_value = 0.0
n5 = _N.new('ShaderNodeBsdfPrincipled'); n5.name = 'Principled BSDF'; n5.location = (-400, -354)
n5.distribution = 'GGX'
n5.subsurface_method = 'BURLEY'
n5.inputs[3].default_value = 1.45
n5.inputs[27].default_value = (0.0, 0.0, 0.0, 1.0)
n5.inputs[28].default_value = 1.0
n6 = _N.new('ShaderNodeNormalMap'); n6.name = 'Normal Map'; n6.location = (-163, 244)
n7 = _N.new('ShaderNodeTexImage'); n7.name = 'Image Texture.001'; n7.location = (-366, -6)
n7.image = img_woodflooring055_nrm_1k_jpg_001
n8 = _N.new('ShaderNodeTexImage'); n8.name = 'Image Texture.002'; n8.location = (-907, -30)
n8.image = img_woodflooring055_gloss_1k_jpg_001
_L.new(n5.outputs[0], n0.inputs[1])
_L.new(n3.outputs[0], n5.inputs[0])
_L.new(n1.outputs[0], n0.inputs[2])
_L.new(n4.outputs[0], n2.inputs[0])
_L.new(n3.outputs[0], n4.inputs[0])
_L.new(n7.outputs[0], n6.inputs[1])
_L.new(n6.outputs[0], n4.inputs[3])
_L.new(n8.outputs[0], n4.inputs[1])
n2.is_active_output = True
mat_material_003.use_nodes = True; mat_material_003.node_tree.nodes.clear()
_N = mat_material_003.node_tree.nodes; _L = mat_material_003.node_tree.links
n0 = _N.new('ShaderNodeMixShader'); n0.name = 'Mix Shader'; n0.location = (567, 199)
n0.inputs[0].default_value = 0.2
n1 = _N.new('ShaderNodeBsdfAnisotropic'); n1.name = 'Glossy BSDF'; n1.location = (269, 61)
n1.distribution = 'GGX'
n1.inputs[1].default_value = 0.1
n2 = _N.new('ShaderNodeOutputMaterial'); n2.name = 'Material Output'; n2.location = (984, 528)
n3 = _N.new('ShaderNodeTexImage'); n3.name = 'Image Texture'; n3.location = (-649, 449)
n3.image = img_woodflooring055_col_1k_jpg_002
n4 = _N.new('ShaderNodeGroup'); n4.name = 'Group'; n4.location = (36, 507)
n4.node_tree = ng_pbr_dielectric_002
n4.inputs[2].default_value = 0.0
n5 = _N.new('ShaderNodeBsdfPrincipled'); n5.name = 'Principled BSDF'; n5.location = (-400, -354)
n5.distribution = 'GGX'
n5.subsurface_method = 'BURLEY'
n5.inputs[3].default_value = 1.45
n5.inputs[27].default_value = (0.0, 0.0, 0.0, 1.0)
n5.inputs[28].default_value = 1.0
n6 = _N.new('ShaderNodeNormalMap'); n6.name = 'Normal Map'; n6.location = (-163, 244)
n7 = _N.new('ShaderNodeTexImage'); n7.name = 'Image Texture.001'; n7.location = (-366, -6)
n7.image = img_woodflooring055_nrm_1k_jpg_002
n8 = _N.new('ShaderNodeTexImage'); n8.name = 'Image Texture.002'; n8.location = (-907, -30)
n8.image = img_woodflooring055_gloss_1k_jpg_002
_L.new(n5.outputs[0], n0.inputs[1])
_L.new(n3.outputs[0], n5.inputs[0])
_L.new(n1.outputs[0], n0.inputs[2])
_L.new(n4.outputs[0], n2.inputs[0])
_L.new(n3.outputs[0], n4.inputs[0])
_L.new(n7.outputs[0], n6.inputs[1])
_L.new(n6.outputs[0], n4.inputs[3])
_L.new(n8.outputs[0], n4.inputs[1])
n2.is_active_output = True

# ---- world
world_world = bpy.data.worlds.new('World'); scene.world = world_world
world_world.use_nodes = True; world_world.node_tree.nodes.clear()
_N = world_world.node_tree.nodes; _L = world_world.node_tree.links
n0 = _N.new('ShaderNodeOutputWorld'); n0.name = 'World Output'; n0.location = (300, 300)
n1 = _N.new('ShaderNodeBackground'); n1.name = 'Background'; n1.location = (10, 300)
n1.inputs[0].default_value = (0.05088, 0.05088, 0.05088, 1.0)
_L.new(n1.outputs[0], n0.inputs[0])
n0.is_active_output = True
world_world.color = (0.05088, 0.05088, 0.05088)
world_world.use_sun_shadow = False
world_world.sun_shadow_jitter_overblur = 0.0

# ---- cameras
cam_camera = bpy.data.cameras.new('Camera')
cam_camera.clip_end = 100.0
cam_camera.ortho_scale = 7.314

# ---- lights
light_light = bpy.data.lights.new('Light', 'POINT')
light_light.transmission_factor = 0.0
light_light.energy = 1000.0
light_light.shadow_soft_size = 0.1
light_light.shadow_maximum_resolution = 0.006
light_light.use_absolute_resolution = True
light_sun = bpy.data.lights.new('Sun', 'SUN')
light_sun.transmission_factor = 0.0
light_sun.energy = 1.0
light_sun.shadow_soft_size = 0.125

# ---- meshes
me_plane_003 = bpy.data.meshes.new('Plane.003')
me_plane_003.from_pydata([(-1.0, -1.0, 0.0), (1.0, -1.0, 0.0), (-1.0, 1.0, 0.0), (1.0, 1.0, 0.0), (-4.991, -1.0, 0.0), (-2.991, -1.0, 0.0), (-4.991, 1.0, 0.0), (-2.991, 1.0, 0.0), (-4.991, -1.0, 0.0), (-2.991, -1.0, 0.0), (-4.991, 1.0, 0.0), (-2.991, 1.0, 0.0), (-2.992, -1.0, 0.0), (-0.9925, -1.0, 0.0), (-2.992, 1.0, 0.0), (-0.9925, 1.0, 0.0)], [], [(0, 1, 3, 2), (4, 5, 7, 6), (8, 9, 11, 10), (12, 13, 15, 14)])
me_plane_003.polygons.foreach_set('material_index', [0, 1, 2, 3])
_uv = me_plane_003.uv_layers.new(name='UVMap')
_uv.uv.foreach_set('vector', [0.9999, 0.9999, 0.0001001, 0.9999, 9.998e-05, 0.0001001, 0.9999, 9.998e-05, 0.9999, 0.9999, 0.0001001, 0.9999, 9.998e-05, 0.0001001, 0.9999, 9.998e-05, 0.9999, 0.9999, 0.0001001, 0.9999, 9.998e-05, 0.0001001, 0.9999, 9.998e-05, 0.9999, 0.9999, 0.0001001, 0.9999, 9.998e-05, 0.0001001, 0.9999, 9.998e-05])
me_plane_003.materials.append(mat_material_004)
me_plane_003.materials.append(mat_material_001)
me_plane_003.materials.append(mat_material_002)
me_plane_003.materials.append(mat_material_003)
me_plane_003.use_remesh_fix_poles = True
me_plane_003.use_remesh_preserve_attributes = False
me_plane_003.use_mirror_vertex_groups = False
me_plane_003.update()

# ---- objects
ob_light = bpy.data.objects.new('Light', light_light)
ob_camera = bpy.data.objects.new('Camera', cam_camera)
ob_sun = bpy.data.objects.new('Sun', light_sun)
ob_plane_003 = bpy.data.objects.new('Plane.003', me_plane_003)

# ---- transforms, parenting, visibility, modifiers, constraints
ob_light.location = (4.985, 1.527, 8.524)
ob_light.rotation_euler = (0.6503, 0.05522, 1.866)
ob_light.scale = (1.778, 1.778, 1.778)
ob_light.lock_rotations_4d = False
ob_light.empty_display_type = 'ARROWS'
ob_light.color = (0.0, 0.0, 0.0, 0.0)
ob_light.lineart.crease_threshold = 0.0
ob_camera.location = (7.359, -6.926, 4.958)
ob_camera.rotation_euler = (1.109, 0.0, 0.8149)
ob_camera.lock_rotations_4d = False
ob_camera.empty_display_type = 'ARROWS'
ob_camera.color = (0.0, 0.0, 0.0, 0.0)
ob_camera.display_type = 'WIRE'
ob_camera.lineart.crease_threshold = 0.0
ob_sun.location = (-2.263, -0.2608, 1.06)
ob_sun.scale = (1.778, 1.778, 1.778)
ob_sun.lineart.crease_threshold = 0.0
ob_plane_003.location = (4.833, -0.2608, -1.974)
ob_plane_003.scale = (1.778, 1.778, 1.778)
ob_plane_003.lineart.crease_threshold = 0.0

# ---- collection membership
col_collection.objects.link(ob_light)
col_collection.objects.link(ob_camera)
col_collection.objects.link(ob_sun)
col_collection.objects.link(ob_plane_003)

# ---- scene / render settings (as saved in the file)
scene.camera = ob_camera
scene.frame_start = 1; scene.frame_end = 250; scene.frame_set(0)
scene.render.engine = 'BLENDER_EEVEE_NEXT'
scene.cycles.use_denoising = False
scene.cycles.samples = 128
scene.cycles.sampling_pattern = 'TABULATED_SOBOL'
scene.cycles.use_adaptive_sampling = False
scene.cycles.use_light_tree = False
scene.view_settings.view_transform = 'Filmic'
bpy.context.view_layer.update()
